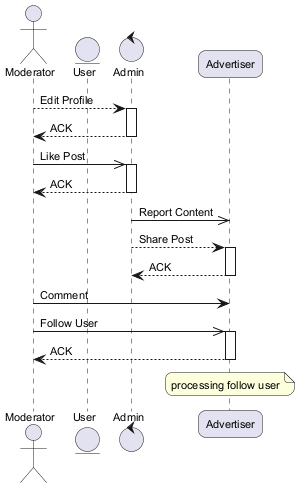

The diagram above was rendered by PlantUML. Its source (embedded in the PNG):
@startuml
skinparam backgroundColor #FFFFFF
skinparam roundCorner 15
skinparam defaultFontSize 11
actor "Moderator" as M
entity "User" as U
control "Admin" as A
participant "Advertiser" as A2
M --> A : Edit Profile
activate A
A --> M : ACK
deactivate A
M ->> A : Like Post
activate A
A --> M : ACK
deactivate A
A ->> A2 : Report Content
A --> A2 : Share Post
activate A2
A2 --> A : ACK
deactivate A2
M -> A2 : Comment
M ->> A2 : Follow User
activate A2
A2 --> M : ACK
deactivate A2
note over A2 : processing follow user
@enduml